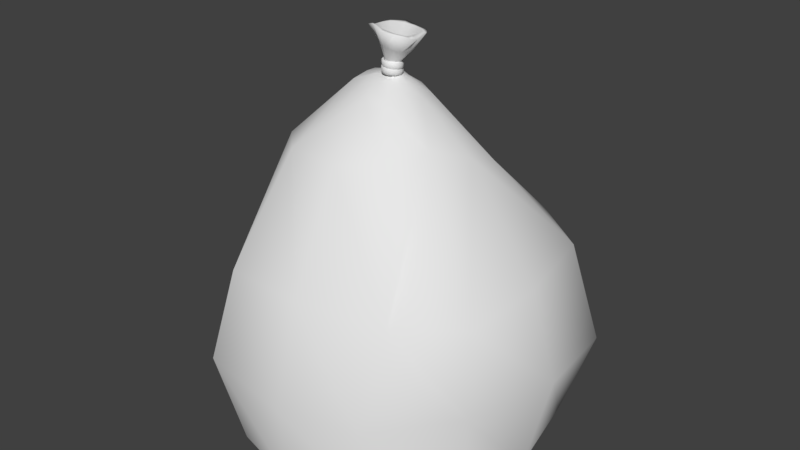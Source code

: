 # Source: Sack.blend  (saved by Blender 2.79.0; exported with 4.5.12 LTS)
import bpy
from mathutils import Matrix  # noqa: F401  (used for matrix-valued properties, if any)

bpy.ops.wm.read_factory_settings(use_empty=True)
scene = bpy.context.scene
scene.name = 'Scene'

# ---- collections
col_collection_1 = bpy.data.collections.new('Collection 1'); scene.collection.children.link(col_collection_1)

# ---- world
world_world = bpy.data.worlds.new('World'); scene.world = world_world
world_world.color = (0.05088, 0.05088, 0.05088)
world_world.use_sun_shadow = False
world_world.sun_shadow_jitter_overblur = 0.0
world_world.cycles.sampling_method = 'MANUAL'

# ---- meshes
me_cylinder_001 = bpy.data.meshes.new('Cylinder.001')
me_cylinder_001.from_pydata([(-1.766e-05, 0.2965, 0.002594), (-0.02123, 0.02773, 0.6428), (0.1481, 0.2565, 0.00266), (-0.005588, 0.02181, 0.6406), (0.248, 0.1467, 0.02217), (0.008067, 0.01092, 0.6406), (0.2645, 0.01357, -0.007594), (0.01259, -0.005193, 0.6388), (0.2568, -0.1483, 0.002587), (0.007812, -0.01923, 0.6387), (0.1483, -0.2568, 0.002587), (-0.00169, -0.03178, 0.6404), (4.478e-08, -0.2965, 0.002587), (-0.01547, -0.03587, 0.6427), (-0.1483, -0.2568, 0.002587), (-0.03065, -0.02899, 0.6421), (-0.2568, -0.1483, 0.002587), (-0.04279, -0.01904, 0.6455), (-0.2965, -1.247e-05, 0.002578), (-0.04774, -0.002827, 0.6443), (-0.2568, 0.1483, 0.002587), (-0.04652, 0.01306, 0.6447), (-0.1483, 0.2568, 0.002588), (-0.03649, 0.02414, 0.6434), (-0.2684, -0.1743, 0.1968), (-0.2207, -0.1147, 0.3718), (-0.1664, -0.09153, 0.5345), (-0.07129, -0.03844, 0.6362), (-0.157, -0.3099, 0.1947), (-0.1303, -0.2738, 0.3584), (-0.09737, -0.1602, 0.5455), (-0.0466, -0.04481, 0.633), (0.004543, -0.3197, 0.1669), (-0.001237, -0.2637, 0.3437), (-0.003122, -0.1647, 0.542), (-0.01789, -0.07287, 0.6244), (0.1482, -0.2825, 0.1676), (0.1642, -0.2348, 0.3411), (0.08468, -0.1379, 0.5591), (0.01677, -0.06522, 0.6215), (0.2576, -0.148, 0.1745), (0.259, -0.1518, 0.3385), (0.1096, -0.06899, 0.567), (0.03817, -0.04216, 0.6278), (0.3071, 0.02276, 0.1734), (0.2655, 0.01204, 0.3405), (0.1401, 0.001009, 0.5407), (0.0458, -0.007549, 0.6229), (0.2933, 0.1825, 0.1771), (0.2449, 0.161, 0.3558), (0.13, 0.08064, 0.5066), (0.03956, 0.02564, 0.6196), (0.1477, 0.2506, 0.1952), (0.1415, 0.2287, 0.3667), (0.03655, 0.1237, 0.5096), (0.00279, 0.04531, 0.6236), (-0.03045, 0.05165, 0.6252), (-0.05177, 0.1474, 0.544), (-0.01589, 0.2865, 0.3517), (-0.01269, 0.346, 0.1679), (-0.07805, 0.001635, 0.6372), (-0.1881, 0.00745, 0.541), (-0.2679, 0.05033, 0.3461), (-0.3404, -0.005523, 0.1578), (-0.08115, 0.02547, 0.6349), (-0.1845, 0.09891, 0.5395), (-0.2784, 0.1597, 0.4037), (-0.3166, 0.1799, 0.1653), (-0.06135, 0.04777, 0.6321), (-0.1188, 0.1538, 0.5536), (-0.1638, 0.2535, 0.4025), (-0.1789, 0.3033, 0.1878), (-0.01258, 0.008876, 0.6523), (-0.01933, 0.01172, 0.6532), (-0.007486, 0.003727, 0.6526), (-0.005182, -0.003128, 0.6518), (-0.005188, -0.01034, 0.6476), (-0.00876, -0.01518, 0.6444), (-0.0171, -0.01577, 0.6458), (-0.02416, -0.01352, 0.6452), (-0.02898, -0.008486, 0.6464), (-0.0316, -0.000621, 0.649), (-0.03103, 0.007413, 0.6502), (-0.02669, 0.01292, 0.6529), (-0.01242, 0.009526, 0.6594), (-0.01938, 0.01206, 0.6612), (-0.006876, 0.003764, 0.6596), (-0.004404, -0.003775, 0.6593), (-0.005478, -0.0112, 0.661), (-0.01029, -0.01621, 0.6613), (-0.01757, -0.01711, 0.66), (-0.02462, -0.0146, 0.6586), (-0.02974, -0.009198, 0.6599), (-0.03185, -0.001435, 0.6634), (-0.03063, 0.006245, 0.6633), (-0.02624, 0.01104, 0.664), (0.007414, 0.0358, 0.7175), (-0.01137, 0.0382, 0.7191), (0.02458, 0.01968, 0.7201), (0.01886, 0.001138, 0.7163), (0.02766, -0.02296, 0.7224), (0.01472, -0.03808, 0.7281), (-0.005182, -0.0399, 0.7309), (-0.02486, -0.03316, 0.7325), (-0.04295, -0.01974, 0.728), (-0.04816, 0.001985, 0.7249), (-0.04106, 0.01958, 0.7246), (-0.02411, 0.0336, 0.7215), (0.0125, 0.04554, 0.7142), (-0.01197, 0.04931, 0.7167), (0.03197, 0.02005, 0.7185), (0.02992, -0.0004789, 0.7118), (0.03813, -0.02784, 0.7206), (0.02216, -0.04681, 0.7281), (-0.003296, -0.05056, 0.7306), (-0.02468, -0.04287, 0.7383), (-0.05057, -0.02435, 0.7283), (-0.05623, 0.003353, 0.7208), (-0.04805, 0.02531, 0.7239), (-0.03014, 0.04553, 0.722), (-0.01684, -0.003327, 0.687), (-0.0009995, -0.01315, 0.6442), (-0.006828, -0.01992, 0.6432), (0.0001648, -0.003774, 0.6459), (-0.02917, 0.01532, 0.6484), (-0.01994, 0.01654, 0.6484), (-0.01055, 0.01288, 0.6475), (-0.00307, 0.005766, 0.6471), (-0.03519, 0.008565, 0.6475), (-0.03626, -0.001338, 0.6464), (-0.03299, -0.01132, 0.6453), (-0.0257, -0.01841, 0.644), (-0.01623, -0.02184, 0.6439), (0.001536, -0.005421, 0.6541), (-0.0002294, -0.005743, 0.6584), (-0.003348, -0.005766, 0.6602), (-0.006082, -0.005512, 0.6583), (-0.006718, -0.005096, 0.654), (-0.004959, -0.00482, 0.6497), (-0.001836, -0.004818, 0.6479), (0.0008954, -0.005029, 0.6498), (-0.002167, 0.005272, 0.6532), (-0.003712, 0.004366, 0.6575), (-0.006291, 0.002841, 0.6594), (-0.008467, 0.001572, 0.6577), (-0.008883, 0.001341, 0.6535), (-0.00738, 0.002198, 0.6491), (-0.004815, 0.003673, 0.6472), (-0.002607, 0.004985, 0.649), (-0.01001, 0.01345, 0.6531), (-0.01105, 0.01213, 0.6574), (-0.01253, 0.009461, 0.6593), (-0.01358, 0.007025, 0.6576), (-0.01358, 0.006265, 0.6534), (-0.01263, 0.007513, 0.649), (-0.01124, 0.01007, 0.647), (-0.01011, 0.01256, 0.6488), (-0.01999, 0.01688, 0.6538), (-0.0203, 0.01549, 0.6582), (-0.02036, 0.01234, 0.6599), (-0.02004, 0.009392, 0.6582), (-0.01954, 0.008356, 0.6538), (-0.0193, 0.009705, 0.6492), (-0.01942, 0.01267, 0.6472), (-0.01968, 0.01565, 0.6491), (-0.02949, 0.01466, 0.6546), (-0.02907, 0.01351, 0.6593), (-0.02775, 0.0107, 0.661), (-0.02616, 0.00803, 0.659), (-0.02521, 0.007052, 0.6543), (-0.02564, 0.008199, 0.6496), (-0.02716, 0.01081, 0.6476), (-0.02876, 0.01348, 0.6497), (-0.03591, 0.00742, 0.6555), (-0.03502, 0.006728, 0.6603), (-0.03278, 0.004979, 0.662), (-0.03035, 0.003314, 0.6597), (-0.02909, 0.002711, 0.6549), (-0.02992, 0.003413, 0.6501), (-0.03238, 0.005002, 0.6481), (-0.03487, 0.006659, 0.6503), (-0.03757, -0.002914, 0.6563), (-0.03669, -0.002995, 0.6611), (-0.03433, -0.003253, 0.6626), (-0.03169, -0.003474, 0.6601), (-0.03024, -0.003511, 0.6552), (-0.03106, -0.003404, 0.6506), (-0.03369, -0.003242, 0.6487), (-0.0364, -0.003044, 0.6511), (-0.03445, -0.01367, 0.6564), (-0.03401, -0.0131, 0.6609), (-0.03209, -0.01184, 0.6624), (-0.02988, -0.01055, 0.6599), (-0.02848, -0.009979, 0.6551), (-0.02891, -0.01048, 0.6507), (-0.03093, -0.0118, 0.6491), (-0.0332, -0.01313, 0.6514), (-0.02676, -0.02184, 0.6566), (-0.02675, -0.02085, 0.6611), (-0.02595, -0.01847, 0.6625), (-0.02486, -0.01598, 0.6599), (-0.02392, -0.01489, 0.6551), (-0.02384, -0.01588, 0.6507), (-0.02474, -0.01834, 0.6492), (-0.02592, -0.02084, 0.6516), (-0.01636, -0.02529, 0.6569), (-0.01707, -0.02419, 0.6612), (-0.01784, -0.02135, 0.6624), (-0.01818, -0.01834, 0.6598), (-0.01776, -0.01699, 0.6552), (-0.01708, -0.01809, 0.6508), (-0.01651, -0.021, 0.6493), (-0.01621, -0.02398, 0.6518), (-0.00645, -0.02305, 0.6567), (-0.007714, -0.02226, 0.6609), (-0.009899, -0.01979, 0.6621), (-0.01164, -0.01705, 0.6596), (-0.01182, -0.01569, 0.655), (-0.01052, -0.01654, 0.6508), (-0.008515, -0.01905, 0.6494), (-0.006848, -0.02173, 0.6518), (7.389e-05, -0.01576, 0.6556), (-0.001598, -0.01549, 0.6598), (-0.004577, -0.01406, 0.6613), (-0.007179, -0.01233, 0.6591), (-0.00774, -0.01132, 0.6546), (-0.00605, -0.01167, 0.6504), (-0.003139, -0.01312, 0.6488), (-0.0005863, -0.01477, 0.651), (-0.003539, -0.02032, 0.6661), (-0.005087, -0.01948, 0.6709), (-0.007588, -0.0172, 0.6726), (-0.009779, -0.0149, 0.6698), (-0.0102, -0.01384, 0.6644), (-0.008381, -0.01461, 0.66), (-0.005646, -0.01679, 0.6587), (-0.003703, -0.01918, 0.6611), (0.001059, -0.01161, 0.6648), (-0.0007303, -0.01124, 0.6698), (-0.003826, -0.01019, 0.6717), (-0.006569, -0.009145, 0.6692), (-0.007199, -0.008633, 0.664), (-0.005151, -0.008886, 0.6594), (-0.001845, -0.009834, 0.6578), (0.0006627, -0.01099, 0.6599), (0.0005249, -0.0007012, 0.6636), (-0.001231, -0.0009421, 0.6687), (-0.004238, -0.001434, 0.6708), (-0.006864, -0.001945, 0.6685), (-0.007423, -0.00209, 0.6634), (-0.005431, -0.00172, 0.6588), (-0.002241, -0.001144, 0.657), (0.0001586, -0.000759, 0.6588), (-0.004929, 0.009438, 0.663), (-0.006393, 0.008613, 0.668), (-0.008635, 0.006691, 0.6702), (-0.01047, 0.004745, 0.668), (-0.01067, 0.004007, 0.6631), (-0.008986, 0.00496, 0.6584), (-0.00658, 0.006948, 0.6565), (-0.004955, 0.00877, 0.6583), (-0.0138, 0.01612, 0.6631), (-0.01481, 0.01489, 0.668), (-0.01581, 0.01202, 0.6701), (-0.01635, 0.009147, 0.668), (-0.01598, 0.008036, 0.6632), (-0.0148, 0.009377, 0.6586), (-0.01366, 0.01229, 0.6568), (-0.01328, 0.01506, 0.6586), (-0.02367, 0.01762, 0.6641), (-0.02414, 0.01627, 0.6688), (-0.02377, 0.01318, 0.6707), (-0.02289, 0.01011, 0.6685), (-0.02191, 0.008943, 0.6637), (-0.02132, 0.01036, 0.6592), (-0.02163, 0.01344, 0.6575), (-0.02261, 0.01644, 0.6595), (-0.03198, 0.01349, 0.6653), (-0.03191, 0.0124, 0.67), (-0.0304, 0.009869, 0.6717), (-0.02838, 0.007401, 0.6694), (-0.02692, 0.00649, 0.6645), (-0.02685, 0.00763, 0.6599), (-0.02839, 0.01008, 0.6582), (-0.03054, 0.0125, 0.6604), (-0.03659, 0.004833, 0.6664), (-0.0362, 0.004266, 0.6712), (-0.03407, 0.002964, 0.6727), (-0.03147, 0.001744, 0.6701), (-0.0298, 0.001347, 0.665), (-0.03001, 0.001938, 0.6605), (-0.03219, 0.003138, 0.6589), (-0.03496, 0.00433, 0.6613), (-0.03664, -0.005945, 0.6667), (-0.03622, -0.005862, 0.6716), (-0.03411, -0.005631, 0.673), (-0.03159, -0.00531, 0.6702), (-0.02999, -0.005085, 0.665), (-0.0302, -0.005175, 0.6604), (-0.03228, -0.005533, 0.6589), (-0.03501, -0.005854, 0.6614), (-0.03185, -0.01613, 0.6664), (-0.03163, -0.01546, 0.6715), (-0.03018, -0.01378, 0.673), (-0.0284, -0.01204, 0.6701), (-0.02716, -0.01121, 0.6648), (-0.02712, -0.01185, 0.6601), (-0.02853, -0.01363, 0.6586), (-0.03057, -0.0154, 0.6611), (-0.02295, -0.02287, 0.6665), (-0.02336, -0.02188, 0.6713), (-0.02317, -0.01925, 0.6729), (-0.02266, -0.01654, 0.67), (-0.02192, -0.01529, 0.6646), (-0.02127, -0.01627, 0.6601), (-0.02133, -0.01895, 0.6587), (-0.02209, -0.02167, 0.6613), (-0.01247, -0.02444, 0.6665), (-0.01347, -0.02337, 0.6714), (-0.01478, -0.02051, 0.6729), (-0.01583, -0.01758, 0.6699), (-0.01574, -0.01626, 0.6645), (-0.01439, -0.0173, 0.6601), (-0.01287, -0.02014, 0.6589), (-0.01215, -0.0231, 0.6614), (-0.005808, -0.01122, 0.6689), (-0.01035, -0.01626, 0.6699), (-0.02606, 0.01034, 0.6715), (-0.01948, 0.0115, 0.669), (-0.01268, 0.008975, 0.6673), (-0.007123, 0.003408, 0.6677), (-0.02952, -0.009278, 0.6696), (-0.03155, -0.001894, 0.6716), (-0.01764, -0.01728, 0.6689), (-0.004788, -0.004032, 0.6674), (-0.03037, 0.005407, 0.6714), (-0.02455, -0.01467, 0.6681), (0.01453, -0.02051, 0.6921), (-0.03258, 0.02927, 0.6974), (-0.001955, 0.02629, 0.688), (-0.03958, -0.01251, 0.7005), (0.004832, -0.0325, 0.6969), (-0.01762, 0.03231, 0.6921), (0.01152, 0.01361, 0.6897), (-0.04533, -9.873e-05, 0.6989), (-0.01751, -0.02779, 0.6987), (0.01678, -0.003871, 0.689), (-0.04278, 0.017, 0.6981), (-0.02837, -0.02014, 0.6967)], [], [(0, 59, 52, 2), (58, 57, 54, 53), (52, 53, 49, 48), (4, 48, 44, 6), (50, 51, 47, 46), (46, 42, 41), (40, 41, 37, 36), (10, 36, 32, 12), (38, 39, 35, 34), (33, 34, 30, 29), (122, 121, 76, 77), (28, 29, 25, 24), (16, 24, 63, 18), (25, 26, 61, 62), (18, 63, 67, 20), (68, 23, 1, 56), (30, 31, 27, 26), (24, 25, 62, 63), (64, 21, 23, 68), (14, 28, 24, 16), (29, 30, 26, 25), (60, 19, 21, 64), (32, 33, 29, 28), (27, 17, 19, 60), (37, 38, 34, 33), (12, 32, 28, 14), (31, 15, 17, 27), (42, 43, 39, 38), (36, 37, 33, 32), (35, 13, 15, 31), (8, 40, 36, 10), (37, 42, 38), (39, 11, 13, 35), (44, 45, 41, 40), (47, 43, 42), (43, 9, 11, 39), (49, 50, 46, 45), (6, 44, 40, 8), (47, 7, 9, 43), (54, 55, 51, 50), (48, 49, 45, 44), (51, 5, 7, 47), (2, 52, 48, 4), (53, 54, 50, 49), (55, 3, 5, 51), (59, 58, 53, 52), (57, 56, 55, 54), (56, 1, 3, 55), (26, 27, 60, 61), (63, 62, 66, 67), (62, 61, 65, 66), (61, 60, 64, 65), (20, 67, 71, 22), (67, 66, 70, 71), (66, 65, 69, 70), (65, 64, 68, 69), (22, 71, 59, 0), (71, 70, 58, 59), (70, 69, 57, 58), (69, 68, 56, 57), (73, 83, 95, 85), (121, 123, 75, 76), (125, 124, 83, 73), (126, 125, 73, 72), (123, 127, 74, 75), (124, 128, 82, 83), (127, 126, 72, 74), (128, 129, 81, 82), (129, 130, 80, 81), (130, 131, 79, 80), (131, 132, 78, 79), (132, 122, 77, 78), (341, 337, 112, 113), (74, 72, 84, 86), (81, 80, 92, 93), (78, 77, 89, 90), (75, 74, 86, 87), (82, 81, 93, 94), (79, 78, 90, 91), (76, 75, 87, 88), (83, 82, 94, 95), (72, 73, 85, 84), (80, 79, 91, 92), (77, 76, 88, 89), (101, 120, 102), (342, 338, 119, 109), (343, 339, 108, 110), (344, 340, 116, 117), (345, 341, 113, 114), (346, 343, 110, 111), (347, 344, 117, 118), (348, 345, 114, 115), (337, 346, 111, 112), (338, 347, 118, 119), (339, 342, 109, 108), (340, 348, 115, 116), (97, 96, 108, 109), (96, 98, 110, 108), (98, 99, 111, 110), (99, 100, 112, 111), (100, 101, 113, 112), (101, 102, 114, 113), (102, 103, 115, 114), (103, 104, 116, 115), (104, 105, 117, 116), (105, 106, 118, 117), (106, 107, 119, 118), (107, 97, 109, 119), (98, 120, 99), (105, 120, 106), (102, 120, 103), (99, 120, 100), (106, 120, 107), (103, 120, 104), (100, 120, 101), (107, 120, 97), (96, 120, 98), (104, 120, 105), (13, 11, 122, 132), (15, 13, 132, 131), (17, 15, 131, 130), (19, 17, 130, 129), (21, 19, 129, 128), (5, 3, 126, 127), (23, 21, 128, 124), (7, 5, 127, 123), (3, 1, 125, 126), (1, 23, 124, 125), (9, 7, 123, 121), (11, 9, 121, 122), (35, 31, 30), (45, 46, 41), (41, 42, 37), (46, 47, 42), (34, 35, 30), (97, 120, 96), (133, 141, 142, 134), (134, 142, 143, 135), (135, 143, 144, 136), (136, 144, 145, 137), (137, 145, 146, 138), (138, 146, 147, 139), (139, 147, 148, 140), (140, 148, 141, 133), (141, 149, 150, 142), (142, 150, 151, 143), (143, 151, 152, 144), (144, 152, 153, 145), (145, 153, 154, 146), (146, 154, 155, 147), (147, 155, 156, 148), (148, 156, 149, 141), (149, 157, 158, 150), (150, 158, 159, 151), (151, 159, 160, 152), (152, 160, 161, 153), (153, 161, 162, 154), (154, 162, 163, 155), (155, 163, 164, 156), (156, 164, 157, 149), (157, 165, 166, 158), (158, 166, 167, 159), (159, 167, 168, 160), (160, 168, 169, 161), (161, 169, 170, 162), (162, 170, 171, 163), (163, 171, 172, 164), (164, 172, 165, 157), (165, 173, 174, 166), (166, 174, 175, 167), (167, 175, 176, 168), (168, 176, 177, 169), (169, 177, 178, 170), (170, 178, 179, 171), (171, 179, 180, 172), (172, 180, 173, 165), (173, 181, 182, 174), (174, 182, 183, 175), (175, 183, 184, 176), (176, 184, 185, 177), (177, 185, 186, 178), (178, 186, 187, 179), (179, 187, 188, 180), (180, 188, 181, 173), (181, 189, 190, 182), (182, 190, 191, 183), (183, 191, 192, 184), (184, 192, 193, 185), (185, 193, 194, 186), (186, 194, 195, 187), (187, 195, 196, 188), (188, 196, 189, 181), (189, 197, 198, 190), (190, 198, 199, 191), (191, 199, 200, 192), (192, 200, 201, 193), (193, 201, 202, 194), (194, 202, 203, 195), (195, 203, 204, 196), (196, 204, 197, 189), (197, 205, 206, 198), (198, 206, 207, 199), (199, 207, 208, 200), (200, 208, 209, 201), (201, 209, 210, 202), (202, 210, 211, 203), (203, 211, 212, 204), (204, 212, 205, 197), (205, 213, 214, 206), (206, 214, 215, 207), (207, 215, 216, 208), (208, 216, 217, 209), (209, 217, 218, 210), (210, 218, 219, 211), (211, 219, 220, 212), (212, 220, 213, 205), (213, 221, 222, 214), (214, 222, 223, 215), (215, 223, 224, 216), (216, 224, 225, 217), (217, 225, 226, 218), (218, 226, 227, 219), (219, 227, 228, 220), (220, 228, 221, 213), (221, 133, 134, 222), (222, 134, 135, 223), (223, 135, 136, 224), (224, 136, 137, 225), (225, 137, 138, 226), (226, 138, 139, 227), (227, 139, 140, 228), (228, 140, 133, 221), (229, 237, 238, 230), (230, 238, 239, 231), (231, 239, 240, 232), (232, 240, 241, 233), (233, 241, 242, 234), (234, 242, 243, 235), (235, 243, 244, 236), (236, 244, 237, 229), (237, 245, 246, 238), (238, 246, 247, 239), (239, 247, 248, 240), (240, 248, 249, 241), (241, 249, 250, 242), (242, 250, 251, 243), (243, 251, 252, 244), (244, 252, 245, 237), (245, 253, 254, 246), (246, 254, 255, 247), (247, 255, 256, 248), (248, 256, 257, 249), (249, 257, 258, 250), (250, 258, 259, 251), (251, 259, 260, 252), (252, 260, 253, 245), (253, 261, 262, 254), (254, 262, 263, 255), (255, 263, 264, 256), (256, 264, 265, 257), (257, 265, 266, 258), (258, 266, 267, 259), (259, 267, 268, 260), (260, 268, 261, 253), (261, 269, 270, 262), (262, 270, 271, 263), (263, 271, 272, 264), (264, 272, 273, 265), (265, 273, 274, 266), (266, 274, 275, 267), (267, 275, 276, 268), (268, 276, 269, 261), (269, 277, 278, 270), (270, 278, 279, 271), (271, 279, 280, 272), (272, 280, 281, 273), (273, 281, 282, 274), (274, 282, 283, 275), (275, 283, 284, 276), (276, 284, 277, 269), (277, 285, 286, 278), (278, 286, 287, 279), (279, 287, 288, 280), (280, 288, 289, 281), (281, 289, 290, 282), (282, 290, 291, 283), (283, 291, 292, 284), (284, 292, 285, 277), (285, 293, 294, 286), (286, 294, 295, 287), (287, 295, 296, 288), (288, 296, 297, 289), (289, 297, 298, 290), (290, 298, 299, 291), (291, 299, 300, 292), (292, 300, 293, 285), (293, 301, 302, 294), (294, 302, 303, 295), (295, 303, 304, 296), (296, 304, 305, 297), (297, 305, 306, 298), (298, 306, 307, 299), (299, 307, 308, 300), (300, 308, 301, 293), (301, 309, 310, 302), (302, 310, 311, 303), (303, 311, 312, 304), (304, 312, 313, 305), (305, 313, 314, 306), (306, 314, 315, 307), (307, 315, 316, 308), (308, 316, 309, 301), (309, 317, 318, 310), (310, 318, 319, 311), (311, 319, 320, 312), (312, 320, 321, 313), (313, 321, 322, 314), (314, 322, 323, 315), (315, 323, 324, 316), (316, 324, 317, 309), (317, 229, 230, 318), (318, 230, 231, 319), (319, 231, 232, 320), (320, 232, 233, 321), (321, 233, 234, 322), (322, 234, 235, 323), (323, 235, 236, 324), (324, 236, 229, 317), (92, 91, 336, 331), (84, 85, 328, 329), (95, 94, 335, 327), (88, 87, 334, 325), (91, 90, 333, 336), (94, 93, 332, 335), (87, 86, 330, 334), (90, 89, 326, 333), (93, 92, 331, 332), (86, 84, 329, 330), (85, 95, 327, 328), (89, 88, 325, 326), (331, 336, 348, 340), (329, 328, 342, 339), (327, 335, 347, 338), (325, 334, 346, 337), (336, 333, 345, 348), (335, 332, 344, 347), (334, 330, 343, 346), (333, 326, 341, 345), (332, 331, 340, 344), (330, 329, 339, 343), (328, 327, 338, 342), (326, 325, 337, 341)])
me_cylinder_001.polygons.foreach_set('use_smooth', [True] * 352)
_uv = me_cylinder_001.uv_layers.new(name='UVMap')
_uv.uv.foreach_set('vector', [0.5685, 0.1044, 0.5289, 0.2199, 0.4158, 0.1833, 0.4628, 0.059, 0.4616, 0.324, 0.3637, 0.4542, 0.3269, 0.3983, 0.3679, 0.2776, 0.4158, 0.1833, 0.3679, 0.2776, 0.3091, 0.2421, 0.3283, 0.1478, 0.3507, 0.04033, 0.3283, 0.1478, 0.2401, 0.1293, 0.2501, 0.001397, 0.274, 0.3575, 0.2456, 0.4544, 0.2228, 0.455, 0.2213, 0.373, 0.2213, 0.373, 0.1762, 0.4014, 0.1306, 0.2305, 0.1246, 0.1246, 0.1306, 0.2305, 0.04772, 0.2519, 0.001395, 0.1256, 0.7121, 0.6088, 0.6664, 0.7265, 0.5682, 0.6849, 0.6023, 0.5712, 0.4742, 0.9689, 0.3884, 0.9876, 0.3743, 0.9668, 0.4385, 0.9148, 0.5191, 0.797, 0.4385, 0.9148, 0.3928, 0.8807, 0.4432, 0.7654, 0.2178, 0.4968, 0.2231, 0.4926, 0.2259, 0.4962, 0.2214, 0.4984, 0.4682, 0.6733, 0.4432, 0.7654, 0.3382, 0.7654, 0.3654, 0.6541, 0.3684, 0.5172, 0.3654, 0.6541, 0.2548, 0.6277, 0.2489, 0.5172, 0.3382, 0.7654, 0.3378, 0.8658, 0.279, 0.8756, 0.2344, 0.7539, 0.2489, 0.5172, 0.2548, 0.6277, 0.1406, 0.6498, 0.129, 0.5215, 0.2894, 0.5144, 0.2631, 0.509, 0.2594, 0.498, 0.2814, 0.4925, 0.3928, 0.8807, 0.3474, 0.9635, 0.3345, 0.9536, 0.3378, 0.8658, 0.3654, 0.6541, 0.3382, 0.7654, 0.2344, 0.7539, 0.2548, 0.6277, 0.2952, 0.9634, 0.3115, 0.9835, 0.3059, 0.9928, 0.2828, 0.9798, 0.4881, 0.5359, 0.4682, 0.6733, 0.3654, 0.6541, 0.3684, 0.5172, 0.4432, 0.7654, 0.3928, 0.8807, 0.3378, 0.8658, 0.3382, 0.7654, 0.3103, 0.9604, 0.3215, 0.9782, 0.3115, 0.9835, 0.2952, 0.9634, 0.5682, 0.6849, 0.5191, 0.797, 0.4432, 0.7654, 0.4682, 0.6733, 0.3345, 0.9536, 0.3329, 0.9764, 0.3215, 0.9782, 0.3103, 0.9604, 0.6186, 0.8554, 0.4742, 0.9689, 0.4385, 0.9148, 0.5191, 0.797, 0.6023, 0.5712, 0.5682, 0.6849, 0.4682, 0.6733, 0.4881, 0.5359, 0.3474, 0.9635, 0.3434, 0.9796, 0.3329, 0.9764, 0.3345, 0.9536, 0.1762, 0.4014, 0.1999, 0.4632, 0.1809, 0.4762, 0.1267, 0.4104, 0.6664, 0.7265, 0.6186, 0.8554, 0.5191, 0.797, 0.5682, 0.6849, 0.3743, 0.9668, 0.3532, 0.9857, 0.3434, 0.9796, 0.3474, 0.9635, 0.1283, 0.001912, 0.1246, 0.1246, 0.001395, 0.1256, 0.01402, 0.001395, 0.04772, 0.2519, 0.1762, 0.4014, 0.1267, 0.4104, 0.3884, 0.9876, 0.3576, 0.9952, 0.3532, 0.9857, 0.3743, 0.9668, 0.2401, 0.1293, 0.2266, 0.2293, 0.1306, 0.2305, 0.1246, 0.1246, 0.2228, 0.455, 0.1999, 0.4632, 0.1762, 0.4014, 0.1999, 0.4632, 0.2177, 0.4853, 0.2086, 0.493, 0.1809, 0.4762, 0.3091, 0.2421, 0.274, 0.3575, 0.2213, 0.373, 0.2266, 0.2293, 0.2501, 0.001397, 0.2401, 0.1293, 0.1246, 0.1246, 0.1283, 0.001912, 0.2228, 0.455, 0.2278, 0.4809, 0.2177, 0.4853, 0.1999, 0.4632, 0.3269, 0.3983, 0.2664, 0.4737, 0.2456, 0.4544, 0.274, 0.3575, 0.3283, 0.1478, 0.3091, 0.2421, 0.2266, 0.2293, 0.2401, 0.1293, 0.2456, 0.4544, 0.24, 0.4823, 0.2278, 0.4809, 0.2228, 0.455, 0.4628, 0.059, 0.4158, 0.1833, 0.3283, 0.1478, 0.3507, 0.04033, 0.3679, 0.2776, 0.3269, 0.3983, 0.274, 0.3575, 0.3091, 0.2421, 0.2664, 0.4737, 0.251, 0.4889, 0.24, 0.4823, 0.2456, 0.4544, 0.5289, 0.2199, 0.4616, 0.324, 0.3679, 0.2776, 0.4158, 0.1833, 0.3637, 0.4542, 0.2814, 0.4925, 0.2664, 0.4737, 0.3269, 0.3983, 0.2814, 0.4925, 0.2594, 0.498, 0.251, 0.4889, 0.2664, 0.4737, 0.3378, 0.8658, 0.3345, 0.9536, 0.3103, 0.9604, 0.279, 0.8756, 0.2548, 0.6277, 0.2344, 0.7539, 0.1702, 0.7938, 0.1406, 0.6498, 0.2344, 0.7539, 0.279, 0.8756, 0.2236, 0.889, 0.1702, 0.7938, 0.279, 0.8756, 0.3103, 0.9604, 0.2952, 0.9634, 0.2236, 0.889, 0.129, 0.5215, 0.1406, 0.6498, 0.007641, 0.6906, 0.001395, 0.5279, 0.1406, 0.6498, 0.1702, 0.7938, 0.08312, 0.8453, 0.007641, 0.6906, 0.1702, 0.7938, 0.2236, 0.889, 0.188, 0.9384, 0.08312, 0.8453, 0.2236, 0.889, 0.2952, 0.9634, 0.2828, 0.9798, 0.188, 0.9384, 0.6809, 0.1531, 0.6241, 0.2967, 0.5289, 0.2199, 0.5685, 0.1044, 0.6241, 0.2967, 0.5135, 0.4239, 0.4616, 0.324, 0.5289, 0.2199, 0.5135, 0.4239, 0.3933, 0.4934, 0.3637, 0.4542, 0.4616, 0.324, 0.3933, 0.4934, 0.2894, 0.5144, 0.2814, 0.4925, 0.3637, 0.4542, 0.7521, 0.02046, 0.756, 0.01938, 0.7582, 0.02638, 0.7529, 0.02547, 0.2231, 0.4926, 0.2305, 0.4915, 0.232, 0.4973, 0.2259, 0.4962, 0.2508, 0.5019, 0.2538, 0.5082, 0.2496, 0.5085, 0.2461, 0.5042, 0.2454, 0.4962, 0.2508, 0.5019, 0.2461, 0.5042, 0.2424, 0.5002, 0.2305, 0.4915, 0.2383, 0.4926, 0.2374, 0.4981, 0.232, 0.4973, 0.3145, 0.9962, 0.3177, 0.9902, 0.3199, 0.9932, 0.3181, 0.9985, 0.2383, 0.4926, 0.2454, 0.4962, 0.2424, 0.5002, 0.2374, 0.4981, 0.3177, 0.9902, 0.324, 0.9863, 0.3251, 0.9902, 0.3199, 0.9932, 0.324, 0.9863, 0.3317, 0.9849, 0.3312, 0.9886, 0.3251, 0.9902, 0.3317, 0.9849, 0.3389, 0.9868, 0.3364, 0.9897, 0.3312, 0.9886, 0.3389, 0.9868, 0.3448, 0.9912, 0.3405, 0.9933, 0.3364, 0.9897, 0.3448, 0.9912, 0.3479, 0.9976, 0.3441, 0.9986, 0.3405, 0.9933, 0.7055, 0.03026, 0.7125, 0.03821, 0.6943, 0.0539, 0.6837, 0.04134, 0.7441, 0.01931, 0.7481, 0.0199, 0.7478, 0.02429, 0.7426, 0.02337, 0.7634, 0.01445, 0.7667, 0.01082, 0.7712, 0.01776, 0.7677, 0.02254, 0.7731, 0.005387, 0.7761, 0.001395, 0.7823, 0.009214, 0.7787, 0.01181, 0.7405, 0.01736, 0.7441, 0.01931, 0.7426, 0.02337, 0.738, 0.02109, 0.7593, 0.01669, 0.7634, 0.01445, 0.7677, 0.02254, 0.7626, 0.02459, 0.7696, 0.007882, 0.7731, 0.005387, 0.7787, 0.01181, 0.7746, 0.01426, 0.7384, 0.01311, 0.7405, 0.01736, 0.738, 0.02109, 0.7335, 0.01942, 0.756, 0.01938, 0.7593, 0.01669, 0.7626, 0.02459, 0.7582, 0.02638, 0.7481, 0.0199, 0.7521, 0.02046, 0.7529, 0.02547, 0.7478, 0.02429, 0.7667, 0.01082, 0.7696, 0.007882, 0.7746, 0.01426, 0.7712, 0.01776, 0.7367, 0.00958, 0.7384, 0.01311, 0.7335, 0.01942, 0.7302, 0.01696, 0.8371, 0.01962, 0.871, 0.04037, 0.834, 0.03225, 0.7539, 0.05663, 0.7641, 0.05772, 0.7639, 0.076, 0.7524, 0.07549, 0.7314, 0.05073, 0.7432, 0.05338, 0.7377, 0.07517, 0.7191, 0.06973, 0.7831, 0.04788, 0.7903, 0.04212, 0.8063, 0.05548, 0.7901, 0.06187, 0.8008, 0.0275, 0.8083, 0.01458, 0.8324, 0.01421, 0.8276, 0.02967, 0.7214, 0.04432, 0.7314, 0.05073, 0.7191, 0.06973, 0.7125, 0.05832, 0.7735, 0.05375, 0.7831, 0.04788, 0.7901, 0.06187, 0.7787, 0.07006, 0.794, 0.03334, 0.8008, 0.0275, 0.8276, 0.02967, 0.823, 0.04383, 0.7125, 0.03821, 0.7214, 0.04432, 0.7125, 0.05832, 0.6943, 0.0539, 0.7641, 0.05772, 0.7735, 0.05375, 0.7787, 0.07006, 0.7639, 0.076, 0.7432, 0.05338, 0.7539, 0.05663, 0.7524, 0.07549, 0.7377, 0.07517, 0.7903, 0.04212, 0.794, 0.03334, 0.823, 0.04383, 0.8063, 0.05548, 0.8919, 0.06841, 0.9021, 0.06008, 0.9082, 0.06449, 0.896, 0.07461, 0.9021, 0.06008, 0.9083, 0.04552, 0.9128, 0.04417, 0.9082, 0.06449, 0.9083, 0.04552, 0.9012, 0.03452, 0.9085, 0.0315, 0.9128, 0.04417, 0.9012, 0.03452, 0.9026, 0.01667, 0.9089, 0.01271, 0.9085, 0.0315, 0.9026, 0.01667, 0.8932, 0.007083, 0.8974, 0.001395, 0.9089, 0.01271, 0.8371, 0.01962, 0.834, 0.03225, 0.8276, 0.02967, 0.8324, 0.01421, 0.834, 0.03225, 0.8358, 0.04606, 0.8287, 0.04476, 0.8276, 0.02967, 0.8358, 0.04606, 0.8427, 0.06011, 0.8384, 0.06384, 0.8287, 0.04476, 0.8427, 0.06011, 0.8556, 0.06969, 0.8536, 0.07534, 0.8384, 0.06384, 0.8556, 0.06969, 0.8682, 0.07316, 0.8682, 0.07903, 0.8536, 0.07534, 0.8682, 0.07316, 0.8831, 0.07162, 0.8852, 0.07995, 0.8682, 0.07903, 0.8831, 0.07162, 0.8919, 0.06841, 0.896, 0.07461, 0.8852, 0.07995, 0.9083, 0.04552, 0.871, 0.04037, 0.9012, 0.03452, 0.8556, 0.06969, 0.871, 0.04037, 0.8682, 0.07316, 0.834, 0.03225, 0.871, 0.04037, 0.8358, 0.04606, 0.9012, 0.03452, 0.871, 0.04037, 0.9026, 0.01667, 0.8682, 0.07316, 0.871, 0.04037, 0.8831, 0.07162, 0.8358, 0.04606, 0.871, 0.04037, 0.8427, 0.06011, 0.9026, 0.01667, 0.871, 0.04037, 0.8932, 0.007083, 0.8831, 0.07162, 0.871, 0.04037, 0.8919, 0.06841, 0.9021, 0.06008, 0.871, 0.04037, 0.9083, 0.04552, 0.8427, 0.06011, 0.871, 0.04037, 0.8556, 0.06969, 0.3532, 0.9857, 0.3576, 0.9952, 0.3479, 0.9976, 0.3448, 0.9912, 0.3434, 0.9796, 0.3532, 0.9857, 0.3448, 0.9912, 0.3389, 0.9868, 0.3329, 0.9764, 0.3434, 0.9796, 0.3389, 0.9868, 0.3317, 0.9849, 0.3215, 0.9782, 0.3329, 0.9764, 0.3317, 0.9849, 0.324, 0.9863, 0.3115, 0.9835, 0.3215, 0.9782, 0.324, 0.9863, 0.3177, 0.9902, 0.24, 0.4823, 0.251, 0.4889, 0.2454, 0.4962, 0.2383, 0.4926, 0.3059, 0.9928, 0.3115, 0.9835, 0.3177, 0.9902, 0.3145, 0.9962, 0.2278, 0.4809, 0.24, 0.4823, 0.2383, 0.4926, 0.2305, 0.4915, 0.251, 0.4889, 0.2594, 0.498, 0.2508, 0.5019, 0.2454, 0.4962, 0.2594, 0.498, 0.2631, 0.509, 0.2538, 0.5082, 0.2508, 0.5019, 0.2177, 0.4853, 0.2278, 0.4809, 0.2305, 0.4915, 0.2231, 0.4926, 0.2086, 0.493, 0.2177, 0.4853, 0.2231, 0.4926, 0.2178, 0.4968, 0.3743, 0.9668, 0.3474, 0.9635, 0.3928, 0.8807, 0.2266, 0.2293, 0.2213, 0.373, 0.1306, 0.2305, 0.1306, 0.2305, 0.1762, 0.4014, 0.04772, 0.2519, 0.2213, 0.373, 0.2228, 0.455, 0.1762, 0.4014, 0.4385, 0.9148, 0.3743, 0.9668, 0.3928, 0.8807, 0.8919, 0.06841, 0.871, 0.04037, 0.9021, 0.06008, 0.9187, 0.5146, 0.9179, 0.5484, 0.9023, 0.5467, 0.9053, 0.5122, 0.9053, 0.5122, 0.9023, 0.5467, 0.89, 0.5446, 0.8937, 0.511, 0.8937, 0.511, 0.89, 0.5446, 0.8783, 0.5431, 0.8814, 0.5121, 0.8814, 0.5121, 0.8783, 0.5431, 0.8607, 0.5413, 0.8637, 0.5138, 0.9723, 0.5169, 0.9734, 0.5454, 0.9544, 0.5479, 0.9536, 0.5189, 0.9536, 0.5189, 0.9544, 0.5479, 0.9419, 0.549, 0.9411, 0.519, 0.9411, 0.519, 0.9419, 0.549, 0.9317, 0.5491, 0.9311, 0.5172, 0.9311, 0.5172, 0.9317, 0.5491, 0.9179, 0.5484, 0.9187, 0.5146, 0.9179, 0.5484, 0.9145, 0.5898, 0.8957, 0.5861, 0.9023, 0.5467, 0.9023, 0.5467, 0.8957, 0.5861, 0.8824, 0.5797, 0.89, 0.5446, 0.89, 0.5446, 0.8824, 0.5797, 0.8717, 0.5731, 0.8783, 0.5431, 0.8783, 0.5431, 0.8717, 0.5731, 0.8559, 0.5679, 0.8607, 0.5413, 0.9734, 0.5454, 0.9785, 0.5732, 0.9595, 0.5779, 0.9544, 0.5479, 0.9544, 0.5479, 0.9595, 0.5779, 0.946, 0.5834, 0.9419, 0.549, 0.9419, 0.549, 0.946, 0.5834, 0.933, 0.5882, 0.9317, 0.5491, 0.9317, 0.5491, 0.933, 0.5882, 0.9145, 0.5898, 0.9179, 0.5484, 0.9244, 0.2286, 0.9232, 0.2685, 0.9088, 0.2709, 0.9035, 0.2327, 0.9035, 0.2327, 0.9088, 0.2709, 0.8958, 0.2723, 0.8885, 0.2383, 0.8885, 0.2383, 0.8958, 0.2723, 0.8818, 0.2719, 0.8752, 0.2415, 0.8752, 0.2415, 0.8818, 0.2719, 0.8612, 0.2712, 0.8559, 0.2429, 0.9906, 0.2478, 0.9843, 0.2746, 0.9641, 0.2695, 0.9718, 0.2401, 0.9718, 0.2401, 0.9641, 0.2695, 0.9504, 0.2674, 0.9582, 0.234, 0.9582, 0.234, 0.9504, 0.2674, 0.9383, 0.2673, 0.9446, 0.2298, 0.9446, 0.2298, 0.9383, 0.2673, 0.9232, 0.2685, 0.9244, 0.2286, 0.9232, 0.2685, 0.9222, 0.296, 0.9092, 0.2979, 0.9088, 0.2709, 0.9088, 0.2709, 0.9092, 0.2979, 0.8986, 0.2996, 0.8958, 0.2723, 0.8958, 0.2723, 0.8986, 0.2996, 0.8844, 0.2993, 0.8818, 0.2719, 0.8818, 0.2719, 0.8844, 0.2993, 0.864, 0.2976, 0.8612, 0.2712, 0.9843, 0.2746, 0.9821, 0.3006, 0.9618, 0.2967, 0.9641, 0.2695, 0.9641, 0.2695, 0.9618, 0.2967, 0.9481, 0.2952, 0.9504, 0.2674, 0.9504, 0.2674, 0.9481, 0.2952, 0.9361, 0.2951, 0.9383, 0.2673, 0.9383, 0.2673, 0.9361, 0.2951, 0.9222, 0.296, 0.9232, 0.2685, 0.9222, 0.296, 0.9214, 0.321, 0.908, 0.3224, 0.9092, 0.2979, 0.9092, 0.2979, 0.908, 0.3224, 0.8987, 0.3244, 0.8986, 0.2996, 0.8986, 0.2996, 0.8987, 0.3244, 0.8858, 0.3247, 0.8844, 0.2993, 0.8844, 0.2993, 0.8858, 0.3247, 0.8652, 0.3238, 0.864, 0.2976, 0.9821, 0.3006, 0.9806, 0.3267, 0.9601, 0.3233, 0.9618, 0.2967, 0.9618, 0.2967, 0.9601, 0.3233, 0.9474, 0.3213, 0.9481, 0.2952, 0.9481, 0.2952, 0.9474, 0.3213, 0.936, 0.3206, 0.9361, 0.2951, 0.9361, 0.2951, 0.936, 0.3206, 0.9214, 0.321, 0.9222, 0.296, 0.9214, 0.321, 0.9202, 0.349, 0.9063, 0.3495, 0.908, 0.3224, 0.908, 0.3224, 0.9063, 0.3495, 0.898, 0.3505, 0.8987, 0.3244, 0.8987, 0.3244, 0.898, 0.3505, 0.8859, 0.3511, 0.8858, 0.3247, 0.8858, 0.3247, 0.8859, 0.3511, 0.8656, 0.3513, 0.8652, 0.3238, 0.9806, 0.3267, 0.9786, 0.354, 0.9592, 0.3515, 0.9601, 0.3233, 0.9601, 0.3233, 0.9592, 0.3515, 0.9476, 0.3498, 0.9474, 0.3213, 0.9474, 0.3213, 0.9476, 0.3498, 0.936, 0.349, 0.936, 0.3206, 0.936, 0.3206, 0.936, 0.349, 0.9202, 0.349, 0.9214, 0.321, 0.9202, 0.349, 0.9202, 0.3803, 0.9066, 0.3794, 0.9063, 0.3495, 0.9063, 0.3495, 0.9066, 0.3794, 0.8986, 0.3789, 0.898, 0.3505, 0.898, 0.3505, 0.8986, 0.3789, 0.8863, 0.3786, 0.8859, 0.3511, 0.8859, 0.3511, 0.8863, 0.3786, 0.8663, 0.3793, 0.8656, 0.3513, 0.9786, 0.354, 0.9755, 0.3816, 0.9571, 0.3811, 0.9592, 0.3515, 0.9592, 0.3515, 0.9571, 0.3811, 0.9469, 0.3811, 0.9476, 0.3498, 0.9476, 0.3498, 0.9469, 0.3811, 0.9357, 0.3809, 0.936, 0.349, 0.936, 0.349, 0.9357, 0.3809, 0.9202, 0.3803, 0.9202, 0.349, 0.9202, 0.3803, 0.9198, 0.4115, 0.9066, 0.41, 0.9066, 0.3794, 0.9066, 0.3794, 0.9066, 0.41, 0.8983, 0.4081, 0.8986, 0.3789, 0.8986, 0.3789, 0.8983, 0.4081, 0.8856, 0.4067, 0.8863, 0.3786, 0.8863, 0.3786, 0.8856, 0.4067, 0.8659, 0.4071, 0.8663, 0.3793, 0.9755, 0.3816, 0.9744, 0.409, 0.9564, 0.4105, 0.9571, 0.3811, 0.9571, 0.3811, 0.9564, 0.4105, 0.9458, 0.4118, 0.9469, 0.3811, 0.9469, 0.3811, 0.9458, 0.4118, 0.9343, 0.4123, 0.9357, 0.3809, 0.9357, 0.3809, 0.9343, 0.4123, 0.9198, 0.4115, 0.9202, 0.3803, 0.9198, 0.4115, 0.9185, 0.4399, 0.907, 0.4378, 0.9066, 0.41, 0.9066, 0.41, 0.907, 0.4378, 0.8985, 0.435, 0.8983, 0.4081, 0.8983, 0.4081, 0.8985, 0.435, 0.8852, 0.4336, 0.8856, 0.4067, 0.8856, 0.4067, 0.8852, 0.4336, 0.8657, 0.4347, 0.8659, 0.4071, 0.9744, 0.409, 0.9739, 0.4363, 0.9555, 0.4386, 0.9564, 0.4105, 0.9564, 0.4105, 0.9555, 0.4386, 0.9441, 0.4402, 0.9458, 0.4118, 0.9458, 0.4118, 0.9441, 0.4402, 0.9324, 0.4406, 0.9343, 0.4123, 0.9343, 0.4123, 0.9324, 0.4406, 0.9185, 0.4399, 0.9198, 0.4115, 0.9185, 0.4399, 0.9182, 0.464, 0.9076, 0.4616, 0.907, 0.4378, 0.907, 0.4378, 0.9076, 0.4616, 0.8985, 0.4594, 0.8985, 0.435, 0.8985, 0.435, 0.8985, 0.4594, 0.8843, 0.4589, 0.8852, 0.4336, 0.8852, 0.4336, 0.8843, 0.4589, 0.8654, 0.4612, 0.8657, 0.4347, 0.9739, 0.4363, 0.9732, 0.4627, 0.9547, 0.4655, 0.9555, 0.4386, 0.9555, 0.4386, 0.9547, 0.4655, 0.9426, 0.4664, 0.9441, 0.4402, 0.9441, 0.4402, 0.9426, 0.4664, 0.9307, 0.4659, 0.9324, 0.4406, 0.9324, 0.4406, 0.9307, 0.4659, 0.9182, 0.464, 0.9185, 0.4399, 0.9182, 0.464, 0.9186, 0.4872, 0.9074, 0.4843, 0.9076, 0.4616, 0.9076, 0.4616, 0.9074, 0.4843, 0.8967, 0.4832, 0.8985, 0.4594, 0.8985, 0.4594, 0.8967, 0.4832, 0.8836, 0.4841, 0.8843, 0.4589, 0.8843, 0.4589, 0.8836, 0.4841, 0.8653, 0.4872, 0.8654, 0.4612, 0.9732, 0.4627, 0.9728, 0.4892, 0.9544, 0.4918, 0.9547, 0.4655, 0.9547, 0.4655, 0.9544, 0.4918, 0.9412, 0.4919, 0.9426, 0.4664, 0.9426, 0.4664, 0.9412, 0.4919, 0.9305, 0.4901, 0.9307, 0.4659, 0.9307, 0.4659, 0.9305, 0.4901, 0.9186, 0.4872, 0.9182, 0.464, 0.9186, 0.4872, 0.9187, 0.5146, 0.9053, 0.5122, 0.9074, 0.4843, 0.9074, 0.4843, 0.9053, 0.5122, 0.8937, 0.511, 0.8967, 0.4832, 0.8967, 0.4832, 0.8937, 0.511, 0.8814, 0.5121, 0.8836, 0.4841, 0.8836, 0.4841, 0.8814, 0.5121, 0.8637, 0.5138, 0.8653, 0.4872, 0.9728, 0.4892, 0.9723, 0.5169, 0.9536, 0.5189, 0.9544, 0.4918, 0.9544, 0.4918, 0.9536, 0.5189, 0.9411, 0.519, 0.9412, 0.4919, 0.9412, 0.4919, 0.9411, 0.519, 0.9311, 0.5172, 0.9305, 0.4901, 0.9305, 0.4901, 0.9311, 0.5172, 0.9187, 0.5146, 0.9186, 0.4872, 0.7685, 0.4596, 0.7695, 0.4833, 0.7555, 0.4814, 0.7563, 0.4572, 0.7563, 0.4572, 0.7555, 0.4814, 0.7435, 0.481, 0.7461, 0.4559, 0.7461, 0.4559, 0.7435, 0.481, 0.7298, 0.4819, 0.7313, 0.4558, 0.7313, 0.4558, 0.7298, 0.4819, 0.708, 0.4836, 0.7091, 0.4572, 0.8234, 0.4572, 0.825, 0.4836, 0.8052, 0.4869, 0.8041, 0.4616, 0.8041, 0.4616, 0.8052, 0.4869, 0.7919, 0.4874, 0.7916, 0.4632, 0.7916, 0.4632, 0.7919, 0.4874, 0.7822, 0.4856, 0.7805, 0.4621, 0.7805, 0.4621, 0.7822, 0.4856, 0.7695, 0.4833, 0.7685, 0.4596, 0.7695, 0.4833, 0.77, 0.513, 0.7537, 0.512, 0.7555, 0.4814, 0.7555, 0.4814, 0.7537, 0.512, 0.7412, 0.5115, 0.7435, 0.481, 0.7435, 0.481, 0.7412, 0.5115, 0.7278, 0.5118, 0.7298, 0.4819, 0.7298, 0.4819, 0.7278, 0.5118, 0.7065, 0.5116, 0.708, 0.4836, 0.825, 0.4836, 0.8265, 0.5122, 0.8061, 0.5141, 0.8052, 0.4869, 0.8052, 0.4869, 0.8061, 0.5141, 0.7934, 0.5146, 0.7919, 0.4874, 0.7919, 0.4874, 0.7934, 0.5146, 0.784, 0.5139, 0.7822, 0.4856, 0.7822, 0.4856, 0.784, 0.5139, 0.77, 0.513, 0.7695, 0.4833, 0.77, 0.513, 0.7703, 0.5482, 0.752, 0.5481, 0.7537, 0.512, 0.7537, 0.512, 0.752, 0.5481, 0.7389, 0.5464, 0.7412, 0.5115, 0.7412, 0.5115, 0.7389, 0.5464, 0.7257, 0.5439, 0.7278, 0.5118, 0.7278, 0.5118, 0.7257, 0.5439, 0.7045, 0.5403, 0.7065, 0.5116, 0.8265, 0.5122, 0.8283, 0.5411, 0.8079, 0.543, 0.8061, 0.5141, 0.8061, 0.5141, 0.8079, 0.543, 0.7952, 0.5445, 0.7934, 0.5146, 0.7934, 0.5146, 0.7952, 0.5445, 0.7855, 0.5465, 0.784, 0.5139, 0.784, 0.5139, 0.7855, 0.5465, 0.7703, 0.5482, 0.77, 0.513, 0.7703, 0.5482, 0.7686, 0.5898, 0.7468, 0.5879, 0.752, 0.5481, 0.752, 0.5481, 0.7468, 0.5879, 0.7324, 0.5819, 0.7389, 0.5464, 0.7389, 0.5464, 0.7324, 0.5819, 0.7199, 0.5742, 0.7257, 0.5439, 0.7257, 0.5439, 0.7199, 0.5742, 0.7011, 0.5672, 0.7045, 0.5403, 0.8283, 0.5411, 0.8343, 0.5682, 0.8143, 0.5718, 0.8079, 0.543, 0.8079, 0.543, 0.8143, 0.5718, 0.8003, 0.5777, 0.7952, 0.5445, 0.7952, 0.5445, 0.8003, 0.5777, 0.7881, 0.5849, 0.7855, 0.5465, 0.7855, 0.5465, 0.7881, 0.5849, 0.7686, 0.5898, 0.7703, 0.5482, 0.7758, 0.2281, 0.773, 0.2653, 0.7584, 0.269, 0.7532, 0.2335, 0.7532, 0.2335, 0.7584, 0.269, 0.7461, 0.2715, 0.7377, 0.2398, 0.7377, 0.2398, 0.7461, 0.2715, 0.731, 0.2722, 0.723, 0.244, 0.723, 0.244, 0.731, 0.2722, 0.7087, 0.2716, 0.7011, 0.2461, 0.8412, 0.2527, 0.8322, 0.2767, 0.8145, 0.2669, 0.8248, 0.2402, 0.8248, 0.2402, 0.8145, 0.2669, 0.801, 0.2626, 0.8115, 0.2313, 0.8115, 0.2313, 0.801, 0.2626, 0.7881, 0.2626, 0.7973, 0.2276, 0.7973, 0.2276, 0.7881, 0.2626, 0.773, 0.2653, 0.7758, 0.2281, 0.773, 0.2653, 0.7709, 0.2915, 0.7581, 0.2945, 0.7584, 0.269, 0.7584, 0.269, 0.7581, 0.2945, 0.7484, 0.2972, 0.7461, 0.2715, 0.7461, 0.2715, 0.7484, 0.2972, 0.7339, 0.2977, 0.731, 0.2722, 0.731, 0.2722, 0.7339, 0.2977, 0.7128, 0.2958, 0.7087, 0.2716, 0.8322, 0.2767, 0.8291, 0.3003, 0.8108, 0.2934, 0.8145, 0.2669, 0.8145, 0.2669, 0.8108, 0.2934, 0.7987, 0.2899, 0.801, 0.2626, 0.801, 0.2626, 0.7987, 0.2899, 0.7855, 0.2896, 0.7881, 0.2626, 0.7881, 0.2626, 0.7855, 0.2896, 0.7709, 0.2915, 0.773, 0.2653, 0.7709, 0.2915, 0.7694, 0.318, 0.7561, 0.3197, 0.7581, 0.2945, 0.7581, 0.2945, 0.7561, 0.3197, 0.7478, 0.3219, 0.7484, 0.2972, 0.7484, 0.2972, 0.7478, 0.3219, 0.7348, 0.3225, 0.7339, 0.2977, 0.7339, 0.2977, 0.7348, 0.3225, 0.7136, 0.3213, 0.7128, 0.2958, 0.8291, 0.3003, 0.828, 0.325, 0.8094, 0.3213, 0.8108, 0.2934, 0.8108, 0.2934, 0.8094, 0.3213, 0.7985, 0.3185, 0.7987, 0.2899, 0.7987, 0.2899, 0.7985, 0.3185, 0.7856, 0.3176, 0.7855, 0.2896, 0.7855, 0.2896, 0.7856, 0.3176, 0.7694, 0.318, 0.7709, 0.2915, 0.7694, 0.318, 0.769, 0.3481, 0.7545, 0.348, 0.7561, 0.3197, 0.7561, 0.3197, 0.7545, 0.348, 0.747, 0.3487, 0.7478, 0.3219, 0.7478, 0.3219, 0.747, 0.3487, 0.7342, 0.3487, 0.7348, 0.3225, 0.7348, 0.3225, 0.7342, 0.3487, 0.7123, 0.3484, 0.7136, 0.3213, 0.828, 0.325, 0.8262, 0.3513, 0.8073, 0.3507, 0.8094, 0.3213, 0.8094, 0.3213, 0.8073, 0.3507, 0.7982, 0.3501, 0.7985, 0.3185, 0.7985, 0.3185, 0.7982, 0.3501, 0.7857, 0.3491, 0.7856, 0.3176, 0.7856, 0.3176, 0.7857, 0.3491, 0.769, 0.3481, 0.7694, 0.318, 0.769, 0.3481, 0.7691, 0.38, 0.7544, 0.3786, 0.7545, 0.348, 0.7545, 0.348, 0.7544, 0.3786, 0.7463, 0.3773, 0.747, 0.3487, 0.747, 0.3487, 0.7463, 0.3773, 0.7337, 0.3763, 0.7342, 0.3487, 0.7342, 0.3487, 0.7337, 0.3763, 0.7115, 0.3765, 0.7123, 0.3484, 0.8262, 0.3513, 0.8248, 0.3786, 0.8063, 0.3801, 0.8073, 0.3507, 0.8073, 0.3507, 0.8063, 0.3801, 0.7967, 0.3815, 0.7982, 0.3501, 0.7982, 0.3501, 0.7967, 0.3815, 0.7853, 0.3812, 0.7857, 0.3491, 0.7857, 0.3491, 0.7853, 0.3812, 0.7691, 0.38, 0.769, 0.3481, 0.7691, 0.38, 0.7686, 0.4103, 0.755, 0.4083, 0.7544, 0.3786, 0.7544, 0.3786, 0.755, 0.4083, 0.7463, 0.4058, 0.7463, 0.3773, 0.7463, 0.3773, 0.7463, 0.4058, 0.7327, 0.4039, 0.7337, 0.3763, 0.7337, 0.3763, 0.7327, 0.4039, 0.7106, 0.4042, 0.7115, 0.3765, 0.8248, 0.3786, 0.8237, 0.4055, 0.8055, 0.4087, 0.8063, 0.3801, 0.8063, 0.3801, 0.8055, 0.4087, 0.7954, 0.4116, 0.7967, 0.3815, 0.7967, 0.3815, 0.7954, 0.4116, 0.7836, 0.4118, 0.7853, 0.3812, 0.7853, 0.3812, 0.7836, 0.4118, 0.7686, 0.4103, 0.7691, 0.38, 0.7686, 0.4103, 0.7684, 0.4368, 0.7558, 0.4346, 0.755, 0.4083, 0.755, 0.4083, 0.7558, 0.4346, 0.7465, 0.4321, 0.7463, 0.4058, 0.7463, 0.4058, 0.7465, 0.4321, 0.732, 0.4304, 0.7327, 0.4039, 0.7327, 0.4039, 0.732, 0.4304, 0.7094, 0.4308, 0.7106, 0.4042, 0.8237, 0.4055, 0.8226, 0.4314, 0.8042, 0.4358, 0.8055, 0.4087, 0.8055, 0.4087, 0.8042, 0.4358, 0.793, 0.4391, 0.7954, 0.4116, 0.7954, 0.4116, 0.793, 0.4391, 0.7816, 0.4388, 0.7836, 0.4118, 0.7836, 0.4118, 0.7816, 0.4388, 0.7684, 0.4368, 0.7686, 0.4103, 0.7684, 0.4368, 0.7685, 0.4596, 0.7563, 0.4572, 0.7558, 0.4346, 0.7558, 0.4346, 0.7563, 0.4572, 0.7461, 0.4559, 0.7465, 0.4321, 0.7465, 0.4321, 0.7461, 0.4559, 0.7313, 0.4558, 0.732, 0.4304, 0.732, 0.4304, 0.7313, 0.4558, 0.7091, 0.4572, 0.7094, 0.4308, 0.8226, 0.4314, 0.8234, 0.4572, 0.8041, 0.4616, 0.8042, 0.4358, 0.8042, 0.4358, 0.8041, 0.4616, 0.7916, 0.4632, 0.793, 0.4391, 0.793, 0.4391, 0.7916, 0.4632, 0.7805, 0.4621, 0.7816, 0.4388, 0.7816, 0.4388, 0.7805, 0.4621, 0.7685, 0.4596, 0.7684, 0.4368, 0.7712, 0.01776, 0.7746, 0.01426, 0.7787, 0.01918, 0.7751, 0.02336, 0.7478, 0.02429, 0.7529, 0.02547, 0.7537, 0.03165, 0.7471, 0.03053, 0.7582, 0.02638, 0.7626, 0.02459, 0.7653, 0.03049, 0.7599, 0.03221, 0.7335, 0.01942, 0.738, 0.02109, 0.735, 0.02621, 0.73, 0.02354, 0.7746, 0.01426, 0.7787, 0.01181, 0.7827, 0.01589, 0.7787, 0.01918, 0.7626, 0.02459, 0.7677, 0.02254, 0.7709, 0.02782, 0.7653, 0.03049, 0.738, 0.02109, 0.7426, 0.02337, 0.7406, 0.02892, 0.735, 0.02621, 0.7787, 0.01181, 0.7823, 0.009214, 0.7861, 0.01248, 0.7827, 0.01589, 0.7677, 0.02254, 0.7712, 0.01776, 0.7751, 0.02336, 0.7709, 0.02782, 0.7426, 0.02337, 0.7478, 0.02429, 0.7471, 0.03053, 0.7406, 0.02892, 0.7529, 0.02547, 0.7582, 0.02638, 0.7599, 0.03221, 0.7537, 0.03165, 0.7302, 0.01696, 0.7335, 0.01942, 0.73, 0.02354, 0.7266, 0.02036, 0.7751, 0.02336, 0.7787, 0.01918, 0.794, 0.03334, 0.7903, 0.04212, 0.7471, 0.03053, 0.7537, 0.03165, 0.7539, 0.05663, 0.7432, 0.05338, 0.7599, 0.03221, 0.7653, 0.03049, 0.7735, 0.05375, 0.7641, 0.05772, 0.73, 0.02354, 0.735, 0.02621, 0.7214, 0.04432, 0.7125, 0.03821, 0.7787, 0.01918, 0.7827, 0.01589, 0.8008, 0.0275, 0.794, 0.03334, 0.7653, 0.03049, 0.7709, 0.02782, 0.7831, 0.04788, 0.7735, 0.05375, 0.735, 0.02621, 0.7406, 0.02892, 0.7314, 0.05073, 0.7214, 0.04432, 0.7827, 0.01589, 0.7861, 0.01248, 0.8083, 0.01458, 0.8008, 0.0275, 0.7709, 0.02782, 0.7751, 0.02336, 0.7903, 0.04212, 0.7831, 0.04788, 0.7406, 0.02892, 0.7471, 0.03053, 0.7432, 0.05338, 0.7314, 0.05073, 0.7537, 0.03165, 0.7599, 0.03221, 0.7641, 0.05772, 0.7539, 0.05663, 0.7266, 0.02036, 0.73, 0.02354, 0.7125, 0.03821, 0.7055, 0.03026])
me_cylinder_001.use_remesh_preserve_volume = False
me_cylinder_001.use_remesh_preserve_attributes = False
me_cylinder_001.use_mirror_vertex_groups = False
me_cylinder_001.update()

# ---- objects
ob_cylinder = bpy.data.objects.new('Cylinder', me_cylinder_001)

# ---- transforms, parenting, visibility, modifiers, constraints
ob_cylinder.location = (0.0, 0.0, 0.0)
ob_cylinder.lineart.crease_threshold = 0.0

# ---- collection membership
col_collection_1.objects.link(ob_cylinder)

# ---- scene / render settings (as saved in the file)
scene.frame_start = 1; scene.frame_end = 250; scene.frame_set(0)
scene.render.engine = 'CYCLES'
scene.render.resolution_percentage = 50
scene.render.dither_intensity = 0.0
scene.cycles.use_denoising = False
scene.cycles.samples = 128
scene.cycles.sampling_pattern = 'TABULATED_SOBOL'
scene.cycles.use_adaptive_sampling = False
scene.cycles.use_light_tree = False
scene.cycles.blur_glossy = 0.0
scene.cycles.sample_clamp_indirect = 0.0
scene.view_settings.view_transform = 'Standard'
bpy.context.view_layer.update()

# ---- added for rendering (the .blend has no active camera and no usable light): camera, sun
cam_auto = bpy.data.cameras.new('AutoCamera')
cam_auto.lens = 50.0
cam_auto.sensor_width = 36.0
cam_auto.clip_end = 1000.0
ob_auto_camera = bpy.data.objects.new('AutoCamera', cam_auto)
scene.collection.objects.link(ob_auto_camera)
ob_auto_camera.location = (1.08544, -1.30929, 1.247)
ob_auto_camera.rotation_euler = (1.09748, -7.21219e-08, 0.694738)
scene.camera = ob_auto_camera
light_auto_sun = bpy.data.lights.new('AutoSun', 'SUN')
light_auto_sun.energy = 3.0
light_auto_sun.angle = 0.0523599
ob_auto_sun = bpy.data.objects.new('AutoSun', light_auto_sun)
scene.collection.objects.link(ob_auto_sun)
ob_auto_sun.rotation_euler = (0.872665, 0.174533, 0.523599)
bpy.context.view_layer.update()
